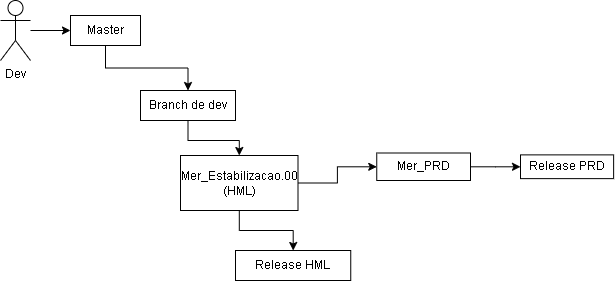

The diagram above was exported from draw.io. Its source (the exported page's mxGraphModel, read from the mxfile embedded in the PNG):
<mxGraphModel dx="1050" dy="534" grid="1" gridSize="10" guides="1" tooltips="1" connect="1" arrows="1" fold="1" page="1" pageScale="1" pageWidth="850" pageHeight="1100" math="0" shadow="0">
  <root>
    <mxCell id="0" />
    <mxCell id="1" parent="0" />
    <mxCell id="pJapCGTy0HdgkzVcnXos-1" value="" style="edgeStyle=orthogonalEdgeStyle;rounded=0;orthogonalLoop=1;jettySize=auto;html=1;" edge="1" parent="1" source="pJapCGTy0HdgkzVcnXos-2" target="pJapCGTy0HdgkzVcnXos-4">
      <mxGeometry relative="1" as="geometry" />
    </mxCell>
    <mxCell id="pJapCGTy0HdgkzVcnXos-2" value="Dev" style="shape=umlActor;verticalLabelPosition=bottom;verticalAlign=top;html=1;outlineConnect=0;" vertex="1" parent="1">
      <mxGeometry x="50" y="40" width="30" height="60" as="geometry" />
    </mxCell>
    <mxCell id="pJapCGTy0HdgkzVcnXos-3" value="" style="edgeStyle=orthogonalEdgeStyle;rounded=0;orthogonalLoop=1;jettySize=auto;html=1;" edge="1" parent="1" source="pJapCGTy0HdgkzVcnXos-4" target="pJapCGTy0HdgkzVcnXos-7">
      <mxGeometry relative="1" as="geometry" />
    </mxCell>
    <mxCell id="pJapCGTy0HdgkzVcnXos-4" value="Master" style="rounded=0;whiteSpace=wrap;html=1;" vertex="1" parent="1">
      <mxGeometry x="120" y="55" width="70" height="30" as="geometry" />
    </mxCell>
    <mxCell id="pJapCGTy0HdgkzVcnXos-5" value="" style="edgeStyle=orthogonalEdgeStyle;rounded=0;orthogonalLoop=1;jettySize=auto;html=1;" edge="1" parent="1" source="pJapCGTy0HdgkzVcnXos-7" target="pJapCGTy0HdgkzVcnXos-9">
      <mxGeometry relative="1" as="geometry" />
    </mxCell>
    <mxCell id="pJapCGTy0HdgkzVcnXos-7" value="Branch de dev" style="whiteSpace=wrap;html=1;rounded=0;" vertex="1" parent="1">
      <mxGeometry x="190" y="130" width="95" height="30" as="geometry" />
    </mxCell>
    <mxCell id="pJapCGTy0HdgkzVcnXos-8" value="" style="edgeStyle=orthogonalEdgeStyle;rounded=0;orthogonalLoop=1;jettySize=auto;html=1;" edge="1" parent="1" source="pJapCGTy0HdgkzVcnXos-9" target="pJapCGTy0HdgkzVcnXos-10">
      <mxGeometry relative="1" as="geometry" />
    </mxCell>
    <mxCell id="pJapCGTy0HdgkzVcnXos-16" value="" style="edgeStyle=orthogonalEdgeStyle;rounded=0;orthogonalLoop=1;jettySize=auto;html=1;" edge="1" parent="1" source="pJapCGTy0HdgkzVcnXos-9" target="pJapCGTy0HdgkzVcnXos-15">
      <mxGeometry relative="1" as="geometry" />
    </mxCell>
    <mxCell id="pJapCGTy0HdgkzVcnXos-9" value="Mer_Estabilizacao.00 (HML)" style="whiteSpace=wrap;html=1;rounded=0;" vertex="1" parent="1">
      <mxGeometry x="230" y="195" width="117.5" height="55" as="geometry" />
    </mxCell>
    <mxCell id="pJapCGTy0HdgkzVcnXos-10" value="Release HML" style="whiteSpace=wrap;html=1;rounded=0;" vertex="1" parent="1">
      <mxGeometry x="285" y="290" width="115.25" height="30" as="geometry" />
    </mxCell>
    <mxCell id="pJapCGTy0HdgkzVcnXos-12" value="" style="edgeStyle=orthogonalEdgeStyle;rounded=0;orthogonalLoop=1;jettySize=auto;html=1;" edge="1" parent="1" target="pJapCGTy0HdgkzVcnXos-14">
      <mxGeometry relative="1" as="geometry">
        <mxPoint x="236.9000000000001" y="232.5" as="sourcePoint" />
      </mxGeometry>
    </mxCell>
    <mxCell id="pJapCGTy0HdgkzVcnXos-18" value="" style="edgeStyle=orthogonalEdgeStyle;rounded=0;orthogonalLoop=1;jettySize=auto;html=1;" edge="1" parent="1" source="pJapCGTy0HdgkzVcnXos-15" target="pJapCGTy0HdgkzVcnXos-17">
      <mxGeometry relative="1" as="geometry" />
    </mxCell>
    <mxCell id="pJapCGTy0HdgkzVcnXos-15" value="Mer_PRD" style="whiteSpace=wrap;html=1;rounded=0;" vertex="1" parent="1">
      <mxGeometry x="426.25" y="192.5" width="93.75" height="27.5" as="geometry" />
    </mxCell>
    <mxCell id="pJapCGTy0HdgkzVcnXos-17" value="Release PRD" style="whiteSpace=wrap;html=1;rounded=0;" vertex="1" parent="1">
      <mxGeometry x="570" y="194.38" width="93.13" height="23.75" as="geometry" />
    </mxCell>
  </root>
</mxGraphModel>